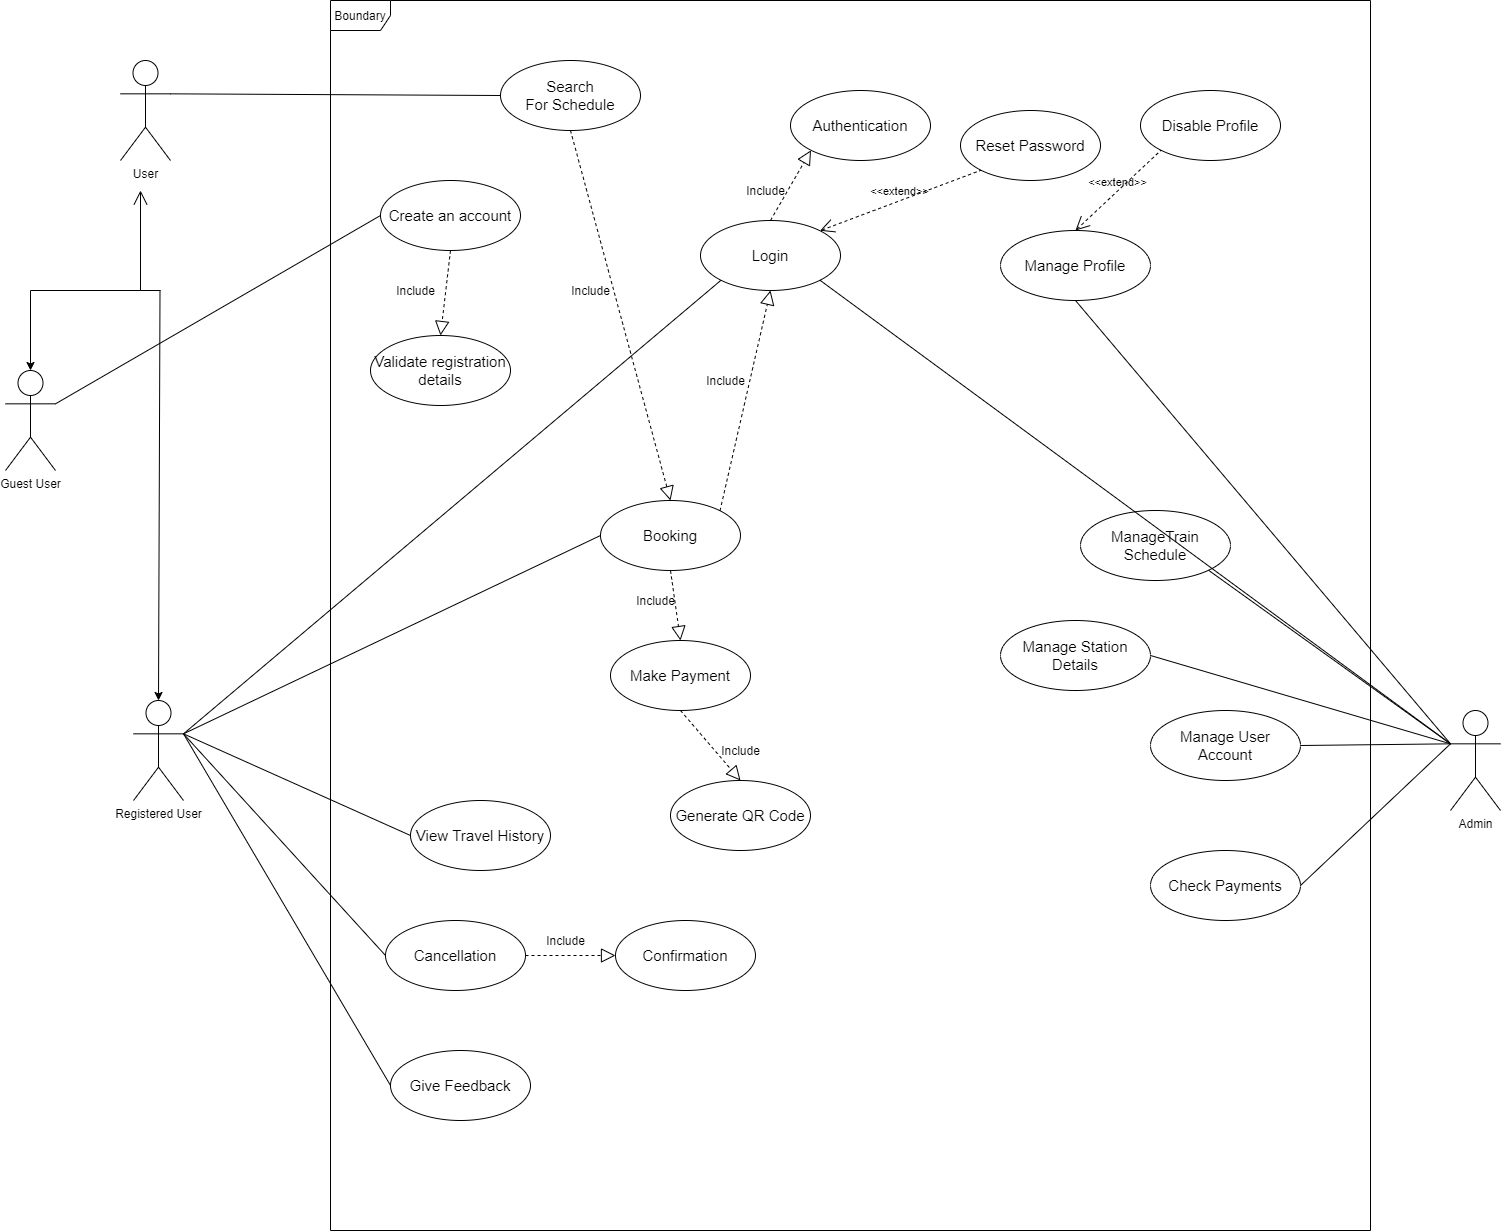

The diagram above was exported from draw.io. Its source (the exported page's mxGraphModel, read from the mxfile embedded in the PNG):
<mxGraphModel dx="2130" dy="1215" grid="1" gridSize="10" guides="1" tooltips="1" connect="1" arrows="1" fold="1" page="1" pageScale="1" pageWidth="3300" pageHeight="4681" math="0" shadow="0">
  <root>
    <mxCell id="0" />
    <mxCell id="1" parent="0" />
    <mxCell id="mF846EKtxE3cBF82ssgh-2" value="User" style="shape=umlActor;verticalLabelPosition=bottom;verticalAlign=top;html=1;" parent="1" vertex="1">
      <mxGeometry x="280" y="90" width="50" height="100" as="geometry" />
    </mxCell>
    <mxCell id="mF846EKtxE3cBF82ssgh-4" value="Boundary" style="shape=umlFrame;whiteSpace=wrap;html=1;" parent="1" vertex="1">
      <mxGeometry x="490" y="30" width="1040" height="1230" as="geometry" />
    </mxCell>
    <mxCell id="mF846EKtxE3cBF82ssgh-5" value="&lt;font style=&quot;font-size: 15px&quot;&gt;Search&lt;br&gt;For Schedule&lt;br&gt;&lt;/font&gt;" style="ellipse;whiteSpace=wrap;html=1;" parent="1" vertex="1">
      <mxGeometry x="660" y="90" width="140" height="70" as="geometry" />
    </mxCell>
    <mxCell id="mF846EKtxE3cBF82ssgh-6" value="Registered User" style="shape=umlActor;verticalLabelPosition=bottom;verticalAlign=top;html=1;" parent="1" vertex="1">
      <mxGeometry x="293" y="730" width="50" height="100" as="geometry" />
    </mxCell>
    <mxCell id="mF846EKtxE3cBF82ssgh-7" value="Guest User" style="shape=umlActor;verticalLabelPosition=bottom;verticalAlign=top;html=1;" parent="1" vertex="1">
      <mxGeometry x="165" y="400" width="50" height="100" as="geometry" />
    </mxCell>
    <mxCell id="mF846EKtxE3cBF82ssgh-10" value="" style="endArrow=open;endFill=1;endSize=12;html=1;" parent="1" edge="1">
      <mxGeometry width="160" relative="1" as="geometry">
        <mxPoint x="300" y="320" as="sourcePoint" />
        <mxPoint x="300" y="220" as="targetPoint" />
      </mxGeometry>
    </mxCell>
    <mxCell id="mF846EKtxE3cBF82ssgh-11" value="" style="endArrow=none;html=1;" parent="1" edge="1">
      <mxGeometry width="50" height="50" relative="1" as="geometry">
        <mxPoint x="190" y="320" as="sourcePoint" />
        <mxPoint x="320" y="320" as="targetPoint" />
      </mxGeometry>
    </mxCell>
    <mxCell id="mF846EKtxE3cBF82ssgh-12" value="" style="endArrow=classic;html=1;" parent="1" target="mF846EKtxE3cBF82ssgh-7" edge="1">
      <mxGeometry width="50" height="50" relative="1" as="geometry">
        <mxPoint x="190" y="320" as="sourcePoint" />
        <mxPoint x="350" y="500" as="targetPoint" />
      </mxGeometry>
    </mxCell>
    <mxCell id="mF846EKtxE3cBF82ssgh-13" value="" style="endArrow=classic;html=1;entryX=0.5;entryY=0;entryDx=0;entryDy=0;entryPerimeter=0;" parent="1" target="mF846EKtxE3cBF82ssgh-6" edge="1">
      <mxGeometry width="50" height="50" relative="1" as="geometry">
        <mxPoint x="319.5" y="320" as="sourcePoint" />
        <mxPoint x="319.5" y="400" as="targetPoint" />
      </mxGeometry>
    </mxCell>
    <mxCell id="mF846EKtxE3cBF82ssgh-15" value="&lt;font style=&quot;font-size: 15px&quot;&gt;Create an account&lt;br&gt;&lt;/font&gt;" style="ellipse;whiteSpace=wrap;html=1;" parent="1" vertex="1">
      <mxGeometry x="540" y="210" width="140" height="70" as="geometry" />
    </mxCell>
    <mxCell id="mF846EKtxE3cBF82ssgh-18" value="&lt;font style=&quot;font-size: 15px&quot;&gt;Booking&lt;br&gt;&lt;/font&gt;" style="ellipse;whiteSpace=wrap;html=1;" parent="1" vertex="1">
      <mxGeometry x="760" y="530" width="140" height="70" as="geometry" />
    </mxCell>
    <mxCell id="mF846EKtxE3cBF82ssgh-20" value="&lt;font style=&quot;font-size: 15px&quot;&gt;View Travel History&lt;br&gt;&lt;/font&gt;" style="ellipse;whiteSpace=wrap;html=1;" parent="1" vertex="1">
      <mxGeometry x="570" y="830" width="140" height="70" as="geometry" />
    </mxCell>
    <mxCell id="mF846EKtxE3cBF82ssgh-21" value="Admin" style="shape=umlActor;verticalLabelPosition=bottom;verticalAlign=top;html=1;" parent="1" vertex="1">
      <mxGeometry x="1610" y="740" width="50" height="100" as="geometry" />
    </mxCell>
    <mxCell id="mF846EKtxE3cBF82ssgh-24" value="&lt;font style=&quot;font-size: 15px&quot;&gt;Cancellation&lt;br&gt;&lt;/font&gt;" style="ellipse;whiteSpace=wrap;html=1;" parent="1" vertex="1">
      <mxGeometry x="545" y="950" width="140" height="70" as="geometry" />
    </mxCell>
    <mxCell id="mF846EKtxE3cBF82ssgh-28" value="" style="endArrow=none;html=1;exitX=1;exitY=0.3333333333333333;exitDx=0;exitDy=0;exitPerimeter=0;entryX=0;entryY=0.5;entryDx=0;entryDy=0;" parent="1" source="mF846EKtxE3cBF82ssgh-7" target="mF846EKtxE3cBF82ssgh-15" edge="1">
      <mxGeometry width="50" height="50" relative="1" as="geometry">
        <mxPoint x="490" y="450" as="sourcePoint" />
        <mxPoint x="540" y="400" as="targetPoint" />
      </mxGeometry>
    </mxCell>
    <mxCell id="mF846EKtxE3cBF82ssgh-29" value="" style="endArrow=none;html=1;exitX=1;exitY=0.3333333333333333;exitDx=0;exitDy=0;exitPerimeter=0;entryX=0;entryY=0.5;entryDx=0;entryDy=0;" parent="1" source="mF846EKtxE3cBF82ssgh-2" target="mF846EKtxE3cBF82ssgh-5" edge="1">
      <mxGeometry width="50" height="50" relative="1" as="geometry">
        <mxPoint x="225" y="443.33333333333326" as="sourcePoint" />
        <mxPoint x="480" y="315" as="targetPoint" />
      </mxGeometry>
    </mxCell>
    <mxCell id="mF846EKtxE3cBF82ssgh-30" value="" style="endArrow=none;html=1;exitX=1;exitY=0.3333333333333333;exitDx=0;exitDy=0;exitPerimeter=0;entryX=0;entryY=0.5;entryDx=0;entryDy=0;" parent="1" source="mF846EKtxE3cBF82ssgh-6" target="mF846EKtxE3cBF82ssgh-18" edge="1">
      <mxGeometry width="50" height="50" relative="1" as="geometry">
        <mxPoint x="270" y="530.0033333333333" as="sourcePoint" />
        <mxPoint x="430" y="561.6700000000001" as="targetPoint" />
      </mxGeometry>
    </mxCell>
    <mxCell id="mF846EKtxE3cBF82ssgh-33" value="" style="endArrow=none;html=1;exitX=1;exitY=0.3333333333333333;exitDx=0;exitDy=0;exitPerimeter=0;entryX=0;entryY=0.5;entryDx=0;entryDy=0;" parent="1" source="mF846EKtxE3cBF82ssgh-6" target="mF846EKtxE3cBF82ssgh-20" edge="1">
      <mxGeometry width="50" height="50" relative="1" as="geometry">
        <mxPoint x="353" y="773.3333333333333" as="sourcePoint" />
        <mxPoint x="530" y="585" as="targetPoint" />
      </mxGeometry>
    </mxCell>
    <mxCell id="mF846EKtxE3cBF82ssgh-35" value="" style="endArrow=none;html=1;exitX=1;exitY=0.3333333333333333;exitDx=0;exitDy=0;exitPerimeter=0;entryX=0;entryY=0.5;entryDx=0;entryDy=0;" parent="1" source="mF846EKtxE3cBF82ssgh-6" target="f-GjR883rWo8cjg-oPDq-1" edge="1">
      <mxGeometry width="50" height="50" relative="1" as="geometry">
        <mxPoint x="353" y="773.3333333333333" as="sourcePoint" />
        <mxPoint x="560" y="1155" as="targetPoint" />
      </mxGeometry>
    </mxCell>
    <mxCell id="mF846EKtxE3cBF82ssgh-36" value="" style="endArrow=none;html=1;entryX=0;entryY=1;entryDx=0;entryDy=0;exitX=1;exitY=0.3333333333333333;exitDx=0;exitDy=0;exitPerimeter=0;" parent="1" source="mF846EKtxE3cBF82ssgh-6" target="N6cKqIDdc5L0clvb-KRE-4" edge="1">
      <mxGeometry width="50" height="50" relative="1" as="geometry">
        <mxPoint x="340" y="760" as="sourcePoint" />
        <mxPoint x="550" y="625" as="targetPoint" />
      </mxGeometry>
    </mxCell>
    <mxCell id="mF846EKtxE3cBF82ssgh-40" value="&lt;font style=&quot;font-size: 15px&quot;&gt;Make Payment&lt;br&gt;&lt;/font&gt;" style="ellipse;whiteSpace=wrap;html=1;" parent="1" vertex="1">
      <mxGeometry x="770" y="670" width="140" height="70" as="geometry" />
    </mxCell>
    <mxCell id="mF846EKtxE3cBF82ssgh-49" value="&lt;font style=&quot;font-size: 15px&quot;&gt;Generate QR Code&lt;br&gt;&lt;/font&gt;" style="ellipse;whiteSpace=wrap;html=1;" parent="1" vertex="1">
      <mxGeometry x="830" y="810" width="140" height="70" as="geometry" />
    </mxCell>
    <mxCell id="YrJJN5OLUrP9BTM1w9JY-3" value="&lt;font style=&quot;font-size: 15px&quot;&gt;ManageTrain Schedule&lt;br&gt;&lt;/font&gt;" style="ellipse;whiteSpace=wrap;html=1;" parent="1" vertex="1">
      <mxGeometry x="1240" y="540" width="150" height="70" as="geometry" />
    </mxCell>
    <mxCell id="YrJJN5OLUrP9BTM1w9JY-4" value="&lt;font style=&quot;font-size: 15px&quot;&gt;Manage User Account&lt;br&gt;&lt;/font&gt;" style="ellipse;whiteSpace=wrap;html=1;" parent="1" vertex="1">
      <mxGeometry x="1310" y="740" width="150" height="70" as="geometry" />
    </mxCell>
    <mxCell id="YrJJN5OLUrP9BTM1w9JY-5" value="&lt;font style=&quot;font-size: 15px&quot;&gt;Check Payments&lt;br&gt;&lt;/font&gt;" style="ellipse;whiteSpace=wrap;html=1;" parent="1" vertex="1">
      <mxGeometry x="1310" y="880" width="150" height="70" as="geometry" />
    </mxCell>
    <mxCell id="dUDGi0LZ3T9S01vxR24B-2" value="" style="endArrow=none;html=1;rounded=0;exitX=1;exitY=0.5;exitDx=0;exitDy=0;entryX=0;entryY=0.3333333333333333;entryDx=0;entryDy=0;entryPerimeter=0;" parent="1" source="YrJJN5OLUrP9BTM1w9JY-4" target="mF846EKtxE3cBF82ssgh-21" edge="1">
      <mxGeometry width="50" height="50" relative="1" as="geometry">
        <mxPoint x="1460" y="55.83000000000004" as="sourcePoint" />
        <mxPoint x="1620" y="34" as="targetPoint" />
      </mxGeometry>
    </mxCell>
    <mxCell id="dUDGi0LZ3T9S01vxR24B-3" value="" style="endArrow=none;html=1;rounded=0;exitX=1;exitY=0.5;exitDx=0;exitDy=0;entryX=0;entryY=0.3333333333333333;entryDx=0;entryDy=0;entryPerimeter=0;" parent="1" source="YrJJN5OLUrP9BTM1w9JY-5" target="mF846EKtxE3cBF82ssgh-21" edge="1">
      <mxGeometry width="50" height="50" relative="1" as="geometry">
        <mxPoint x="1470.0000000000118" y="55" as="sourcePoint" />
        <mxPoint x="1620" y="38.33333333333326" as="targetPoint" />
      </mxGeometry>
    </mxCell>
    <mxCell id="dUDGi0LZ3T9S01vxR24B-4" value="" style="endArrow=none;html=1;rounded=0;exitX=1;exitY=1;exitDx=0;exitDy=0;entryX=0;entryY=0.3333333333333333;entryDx=0;entryDy=0;entryPerimeter=0;" parent="1" source="YrJJN5OLUrP9BTM1w9JY-3" target="mF846EKtxE3cBF82ssgh-21" edge="1">
      <mxGeometry width="50" height="50" relative="1" as="geometry">
        <mxPoint x="1470.0000000000118" y="55" as="sourcePoint" />
        <mxPoint x="1620" y="38.33333333333326" as="targetPoint" />
      </mxGeometry>
    </mxCell>
    <mxCell id="V0zOLlHbZofNpjHh_qxB-3" value="&lt;font style=&quot;font-size: 15px&quot;&gt;Manage Station Details&lt;br&gt;&lt;/font&gt;" style="ellipse;whiteSpace=wrap;html=1;" parent="1" vertex="1">
      <mxGeometry x="1160" y="650" width="150" height="70" as="geometry" />
    </mxCell>
    <mxCell id="V0zOLlHbZofNpjHh_qxB-4" value="" style="endArrow=none;html=1;rounded=0;exitX=1;exitY=0.5;exitDx=0;exitDy=0;entryX=0;entryY=0.3333333333333333;entryDx=0;entryDy=0;entryPerimeter=0;" parent="1" source="V0zOLlHbZofNpjHh_qxB-3" target="mF846EKtxE3cBF82ssgh-21" edge="1">
      <mxGeometry width="50" height="50" relative="1" as="geometry">
        <mxPoint x="1448.3251947909057" y="539.6116283650331" as="sourcePoint" />
        <mxPoint x="1620" y="763.333333333333" as="targetPoint" />
      </mxGeometry>
    </mxCell>
    <mxCell id="V0zOLlHbZofNpjHh_qxB-9" value="" style="endArrow=none;html=1;exitX=1;exitY=0.3333333333333333;exitDx=0;exitDy=0;exitPerimeter=0;entryX=0;entryY=0.5;entryDx=0;entryDy=0;" parent="1" source="mF846EKtxE3cBF82ssgh-6" target="mF846EKtxE3cBF82ssgh-24" edge="1">
      <mxGeometry width="50" height="50" relative="1" as="geometry">
        <mxPoint x="353" y="773.333333333333" as="sourcePoint" />
        <mxPoint x="550" y="754.9999999999998" as="targetPoint" />
      </mxGeometry>
    </mxCell>
    <mxCell id="V0zOLlHbZofNpjHh_qxB-10" value="&lt;font style=&quot;font-size: 15px&quot;&gt;Confirmation&lt;br&gt;&lt;/font&gt;" style="ellipse;whiteSpace=wrap;html=1;" parent="1" vertex="1">
      <mxGeometry x="775" y="950" width="140" height="70" as="geometry" />
    </mxCell>
    <mxCell id="V0zOLlHbZofNpjHh_qxB-14" value="&lt;font style=&quot;font-size: 15px&quot;&gt;Manage Profile&lt;br&gt;&lt;/font&gt;" style="ellipse;whiteSpace=wrap;html=1;" parent="1" vertex="1">
      <mxGeometry x="1160" y="260" width="150" height="70" as="geometry" />
    </mxCell>
    <mxCell id="N6cKqIDdc5L0clvb-KRE-4" value="&lt;font style=&quot;font-size: 15px&quot;&gt;Login&lt;br&gt;&lt;/font&gt;" style="ellipse;whiteSpace=wrap;html=1;" parent="1" vertex="1">
      <mxGeometry x="860" y="250" width="140" height="70" as="geometry" />
    </mxCell>
    <mxCell id="N6cKqIDdc5L0clvb-KRE-6" value="" style="endArrow=none;html=1;rounded=0;exitX=1;exitY=1;exitDx=0;exitDy=0;entryX=0;entryY=0.3333333333333333;entryDx=0;entryDy=0;entryPerimeter=0;" parent="1" source="N6cKqIDdc5L0clvb-KRE-4" target="mF846EKtxE3cBF82ssgh-21" edge="1">
      <mxGeometry width="50" height="50" relative="1" as="geometry">
        <mxPoint x="1239.9999999999964" y="935" as="sourcePoint" />
        <mxPoint x="1590" y="1020" as="targetPoint" />
      </mxGeometry>
    </mxCell>
    <mxCell id="MOgxvVeYQOcJ2I61Cztd-2" value="&lt;font style=&quot;font-size: 15px&quot;&gt;Authentication&lt;br&gt;&lt;/font&gt;" style="ellipse;whiteSpace=wrap;html=1;" parent="1" vertex="1">
      <mxGeometry x="950" y="120" width="140" height="70" as="geometry" />
    </mxCell>
    <mxCell id="MOgxvVeYQOcJ2I61Cztd-4" value="&lt;font style=&quot;font-size: 15px&quot;&gt;Validate registration details&lt;br&gt;&lt;/font&gt;" style="ellipse;whiteSpace=wrap;html=1;" parent="1" vertex="1">
      <mxGeometry x="530" y="365" width="140" height="70" as="geometry" />
    </mxCell>
    <mxCell id="MOgxvVeYQOcJ2I61Cztd-12" value="&lt;font style=&quot;font-size: 15px&quot;&gt;Reset Password&lt;br&gt;&lt;/font&gt;" style="ellipse;whiteSpace=wrap;html=1;" parent="1" vertex="1">
      <mxGeometry x="1120" y="140" width="140" height="70" as="geometry" />
    </mxCell>
    <mxCell id="MOgxvVeYQOcJ2I61Cztd-13" value="&amp;lt;&amp;lt;extend&amp;gt;&amp;gt;" style="edgeStyle=none;html=1;startArrow=open;endArrow=none;startSize=12;verticalAlign=bottom;dashed=1;labelBackgroundColor=none;entryX=0;entryY=1;entryDx=0;entryDy=0;exitX=1;exitY=0;exitDx=0;exitDy=0;" parent="1" source="N6cKqIDdc5L0clvb-KRE-4" target="MOgxvVeYQOcJ2I61Cztd-12" edge="1">
      <mxGeometry width="160" relative="1" as="geometry">
        <mxPoint x="1100" y="185" as="sourcePoint" />
        <mxPoint x="1070" y="305" as="targetPoint" />
      </mxGeometry>
    </mxCell>
    <mxCell id="MOgxvVeYQOcJ2I61Cztd-15" value="" style="endArrow=none;html=1;rounded=0;exitX=0.5;exitY=1;exitDx=0;exitDy=0;entryX=0;entryY=0.3333333333333333;entryDx=0;entryDy=0;entryPerimeter=0;" parent="1" source="V0zOLlHbZofNpjHh_qxB-14" target="mF846EKtxE3cBF82ssgh-21" edge="1">
      <mxGeometry width="50" height="50" relative="1" as="geometry">
        <mxPoint x="989.4974746830585" y="319.74873734152925" as="sourcePoint" />
        <mxPoint x="1590" y="1020" as="targetPoint" />
      </mxGeometry>
    </mxCell>
    <mxCell id="MOgxvVeYQOcJ2I61Cztd-16" value="&lt;font style=&quot;font-size: 15px&quot;&gt;Disable Profile&lt;br&gt;&lt;/font&gt;" style="ellipse;whiteSpace=wrap;html=1;" parent="1" vertex="1">
      <mxGeometry x="1300" y="120" width="140" height="70" as="geometry" />
    </mxCell>
    <mxCell id="MOgxvVeYQOcJ2I61Cztd-17" value="&amp;lt;&amp;lt;extend&amp;gt;&amp;gt;" style="edgeStyle=none;html=1;startArrow=open;endArrow=none;startSize=12;verticalAlign=bottom;dashed=1;labelBackgroundColor=none;entryX=0;entryY=1;entryDx=0;entryDy=0;exitX=0.5;exitY=0;exitDx=0;exitDy=0;" parent="1" source="V0zOLlHbZofNpjHh_qxB-14" target="MOgxvVeYQOcJ2I61Cztd-16" edge="1">
      <mxGeometry width="160" relative="1" as="geometry">
        <mxPoint x="989.9187067409448" y="270.4636865171626" as="sourcePoint" />
        <mxPoint x="1150.0812932590682" y="209.5363134828308" as="targetPoint" />
      </mxGeometry>
    </mxCell>
    <mxCell id="f-GjR883rWo8cjg-oPDq-1" value="&lt;font style=&quot;font-size: 15px&quot;&gt;Give Feedback&lt;br&gt;&lt;/font&gt;" style="ellipse;whiteSpace=wrap;html=1;" parent="1" vertex="1">
      <mxGeometry x="550" y="1080" width="140" height="70" as="geometry" />
    </mxCell>
    <mxCell id="H-Cgr52kjbLhRMjTWOru-2" value="" style="endArrow=block;dashed=1;endFill=0;endSize=12;html=1;exitX=0.5;exitY=1;exitDx=0;exitDy=0;entryX=0.5;entryY=0;entryDx=0;entryDy=0;" parent="1" source="mF846EKtxE3cBF82ssgh-15" target="MOgxvVeYQOcJ2I61Cztd-4" edge="1">
      <mxGeometry width="160" relative="1" as="geometry">
        <mxPoint x="480" y="500" as="sourcePoint" />
        <mxPoint x="640" y="500" as="targetPoint" />
      </mxGeometry>
    </mxCell>
    <mxCell id="H-Cgr52kjbLhRMjTWOru-3" value="Include" style="text;html=1;align=center;verticalAlign=middle;resizable=0;points=[];autosize=1;" parent="1" vertex="1">
      <mxGeometry x="550" y="310" width="50" height="20" as="geometry" />
    </mxCell>
    <mxCell id="H-Cgr52kjbLhRMjTWOru-4" value="" style="endArrow=block;dashed=1;endFill=0;endSize=12;html=1;exitX=0.5;exitY=1;exitDx=0;exitDy=0;entryX=0.5;entryY=0;entryDx=0;entryDy=0;" parent="1" source="mF846EKtxE3cBF82ssgh-5" target="mF846EKtxE3cBF82ssgh-18" edge="1">
      <mxGeometry width="160" relative="1" as="geometry">
        <mxPoint x="790" y="270.0000000000002" as="sourcePoint" />
        <mxPoint x="780" y="354.9999999999998" as="targetPoint" />
      </mxGeometry>
    </mxCell>
    <mxCell id="H-Cgr52kjbLhRMjTWOru-5" value="Include" style="text;html=1;align=center;verticalAlign=middle;resizable=0;points=[];autosize=1;" parent="1" vertex="1">
      <mxGeometry x="725" y="310" width="50" height="20" as="geometry" />
    </mxCell>
    <mxCell id="H-Cgr52kjbLhRMjTWOru-6" value="" style="endArrow=block;dashed=1;endFill=0;endSize=12;html=1;exitX=1;exitY=0;exitDx=0;exitDy=0;entryX=0.5;entryY=1;entryDx=0;entryDy=0;" parent="1" source="mF846EKtxE3cBF82ssgh-18" target="N6cKqIDdc5L0clvb-KRE-4" edge="1">
      <mxGeometry width="160" relative="1" as="geometry">
        <mxPoint x="740" y="170" as="sourcePoint" />
        <mxPoint x="840" y="539.9999999999998" as="targetPoint" />
      </mxGeometry>
    </mxCell>
    <mxCell id="H-Cgr52kjbLhRMjTWOru-7" value="Include" style="text;html=1;align=center;verticalAlign=middle;resizable=0;points=[];autosize=1;" parent="1" vertex="1">
      <mxGeometry x="860" y="400" width="50" height="20" as="geometry" />
    </mxCell>
    <mxCell id="H-Cgr52kjbLhRMjTWOru-8" value="" style="endArrow=block;dashed=1;endFill=0;endSize=12;html=1;exitX=0.5;exitY=1;exitDx=0;exitDy=0;entryX=0.5;entryY=0;entryDx=0;entryDy=0;" parent="1" source="mF846EKtxE3cBF82ssgh-18" target="mF846EKtxE3cBF82ssgh-40" edge="1">
      <mxGeometry width="160" relative="1" as="geometry">
        <mxPoint x="889.9187067409321" y="550.4636865171692" as="sourcePoint" />
        <mxPoint x="940" y="330.0000000000002" as="targetPoint" />
      </mxGeometry>
    </mxCell>
    <mxCell id="H-Cgr52kjbLhRMjTWOru-9" value="Include" style="text;html=1;align=center;verticalAlign=middle;resizable=0;points=[];autosize=1;" parent="1" vertex="1">
      <mxGeometry x="790" y="620" width="50" height="20" as="geometry" />
    </mxCell>
    <mxCell id="H-Cgr52kjbLhRMjTWOru-15" value="" style="endArrow=block;dashed=1;endFill=0;endSize=12;html=1;exitX=0.5;exitY=1;exitDx=0;exitDy=0;entryX=0.5;entryY=0;entryDx=0;entryDy=0;" parent="1" source="mF846EKtxE3cBF82ssgh-40" target="mF846EKtxE3cBF82ssgh-49" edge="1">
      <mxGeometry width="160" relative="1" as="geometry">
        <mxPoint x="1020.0812932590507" y="609.5363134828394" as="sourcePoint" />
        <mxPoint x="899.9187067409321" y="690.463686517169" as="targetPoint" />
      </mxGeometry>
    </mxCell>
    <mxCell id="H-Cgr52kjbLhRMjTWOru-16" value="Include" style="text;html=1;align=center;verticalAlign=middle;resizable=0;points=[];autosize=1;" parent="1" vertex="1">
      <mxGeometry x="875" y="770" width="50" height="20" as="geometry" />
    </mxCell>
    <mxCell id="H-Cgr52kjbLhRMjTWOru-17" value="" style="endArrow=block;dashed=1;endFill=0;endSize=12;html=1;exitX=1;exitY=0.5;exitDx=0;exitDy=0;" parent="1" source="mF846EKtxE3cBF82ssgh-24" target="V0zOLlHbZofNpjHh_qxB-10" edge="1">
      <mxGeometry width="160" relative="1" as="geometry">
        <mxPoint x="770" y="869.9999999999998" as="sourcePoint" />
        <mxPoint x="830" y="939.9999999999998" as="targetPoint" />
      </mxGeometry>
    </mxCell>
    <mxCell id="H-Cgr52kjbLhRMjTWOru-18" value="Include" style="text;html=1;align=center;verticalAlign=middle;resizable=0;points=[];autosize=1;" parent="1" vertex="1">
      <mxGeometry x="700" y="960" width="50" height="20" as="geometry" />
    </mxCell>
    <mxCell id="H-Cgr52kjbLhRMjTWOru-19" value="" style="endArrow=block;dashed=1;endFill=0;endSize=12;html=1;exitX=0.5;exitY=0;exitDx=0;exitDy=0;entryX=0;entryY=1;entryDx=0;entryDy=0;" parent="1" source="N6cKqIDdc5L0clvb-KRE-4" target="MOgxvVeYQOcJ2I61Cztd-2" edge="1">
      <mxGeometry width="160" relative="1" as="geometry">
        <mxPoint x="889.9187067409321" y="550.4636865171692" as="sourcePoint" />
        <mxPoint x="940" y="330.0000000000002" as="targetPoint" />
      </mxGeometry>
    </mxCell>
    <mxCell id="H-Cgr52kjbLhRMjTWOru-20" value="Include" style="text;html=1;align=center;verticalAlign=middle;resizable=0;points=[];autosize=1;" parent="1" vertex="1">
      <mxGeometry x="900" y="210" width="50" height="20" as="geometry" />
    </mxCell>
  </root>
</mxGraphModel>